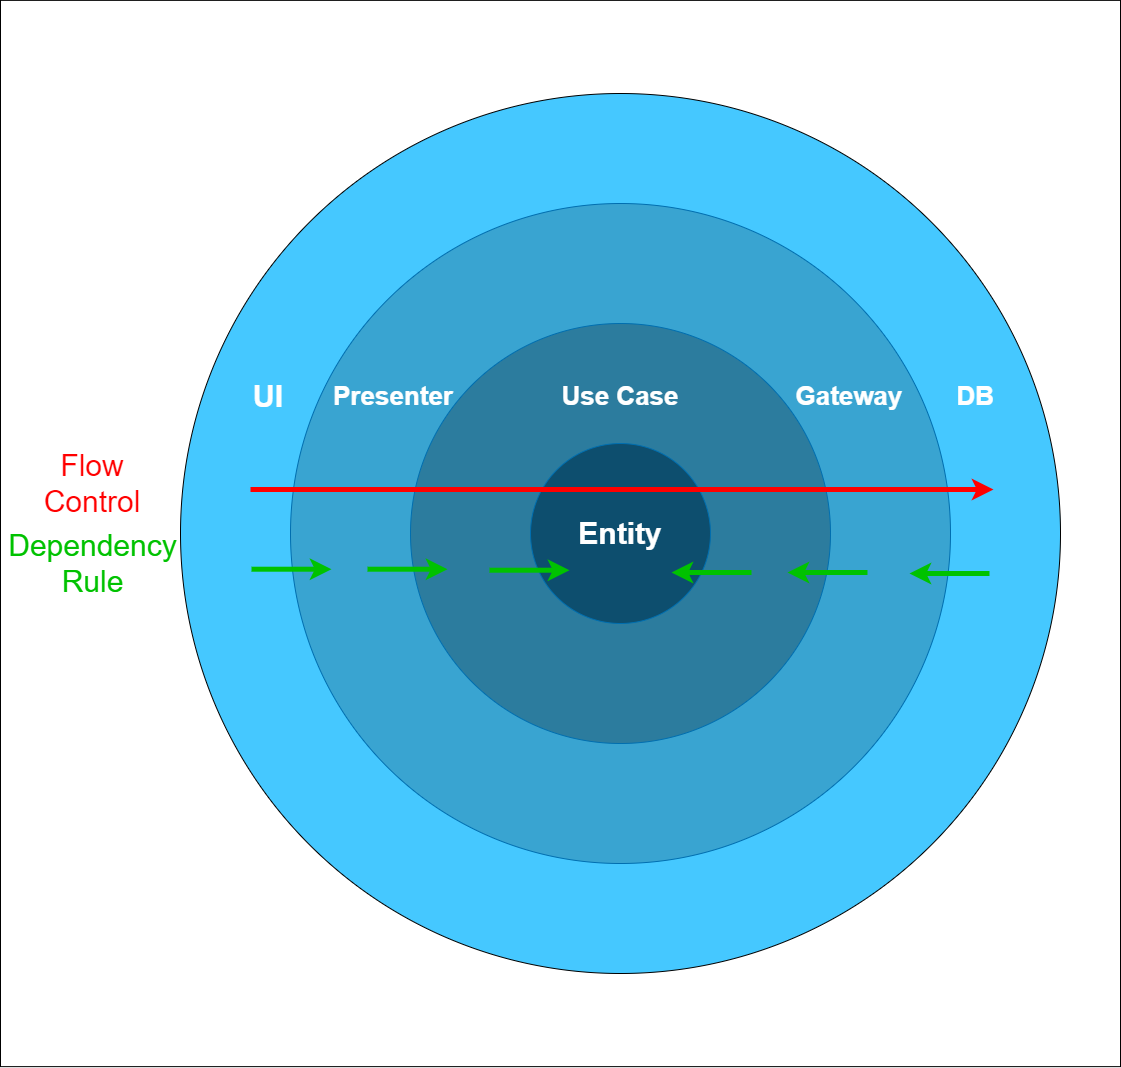

The diagram above was exported from draw.io. Its source (the exported page's mxGraphModel, read from the mxfile embedded in the PNG):
<mxGraphModel dx="4377" dy="2265" grid="1" gridSize="10" guides="1" tooltips="1" connect="1" arrows="1" fold="1" page="1" pageScale="1" pageWidth="827" pageHeight="1169" background="#ffffff" math="0" shadow="0">
  <root>
    <mxCell id="0" />
    <mxCell id="1" parent="0" />
    <mxCell id="crDRbli0xWPwZ9U8P9Jx-28" value="" style="rounded=0;whiteSpace=wrap;html=1;fillColor=none;fontSize=30;fontColor=#FFFFFF;" parent="1" vertex="1">
      <mxGeometry x="-2340" y="-503.12" width="1120" height="1066.25" as="geometry" />
    </mxCell>
    <mxCell id="crDRbli0xWPwZ9U8P9Jx-9" value="" style="ellipse;whiteSpace=wrap;html=1;aspect=fixed;fillColor=#45C8FF;fontSize=30;labelPosition=center;verticalLabelPosition=top;align=center;verticalAlign=bottom;" parent="1" vertex="1">
      <mxGeometry x="-2160" y="-410" width="880" height="880" as="geometry" />
    </mxCell>
    <mxCell id="crDRbli0xWPwZ9U8P9Jx-5" value="" style="ellipse;whiteSpace=wrap;html=1;aspect=fixed;fillColor=#39A4D1;fontSize=30;labelPosition=center;verticalLabelPosition=top;align=center;verticalAlign=bottom;fontStyle=0;strokeColor=#006EAF;fontColor=#ffffff;" parent="1" vertex="1">
      <mxGeometry x="-2050" y="-300" width="660" height="660" as="geometry" />
    </mxCell>
    <mxCell id="crDRbli0xWPwZ9U8P9Jx-3" value="" style="ellipse;whiteSpace=wrap;html=1;aspect=fixed;fillColor=#2C7C9E;fontSize=30;labelPosition=center;verticalLabelPosition=top;align=center;verticalAlign=bottom;strokeColor=#006EAF;fontColor=#ffffff;" parent="1" vertex="1">
      <mxGeometry x="-1930" y="-180" width="420" height="420" as="geometry" />
    </mxCell>
    <mxCell id="crDRbli0xWPwZ9U8P9Jx-2" value="Entity" style="ellipse;whiteSpace=wrap;html=1;aspect=fixed;fillColor=#0D4E6E;fontSize=30;fontStyle=1;strokeColor=#006EAF;fontColor=#ffffff;" parent="1" vertex="1">
      <mxGeometry x="-1810" y="-60" width="180" height="180" as="geometry" />
    </mxCell>
    <mxCell id="crDRbli0xWPwZ9U8P9Jx-4" value="Use Case" style="text;html=1;strokeColor=none;fillColor=none;align=center;verticalAlign=middle;whiteSpace=wrap;rounded=0;fontSize=26;fontStyle=1;fontColor=#FFFFFF;" parent="1" vertex="1">
      <mxGeometry x="-1805" y="-142" width="170" height="70" as="geometry" />
    </mxCell>
    <mxCell id="crDRbli0xWPwZ9U8P9Jx-6" value="Presenter" style="text;html=1;strokeColor=none;fillColor=none;align=center;verticalAlign=middle;whiteSpace=wrap;rounded=0;fontSize=26;fontStyle=1;fontColor=#FFFFFF;" parent="1" vertex="1">
      <mxGeometry x="-2032" y="-147" width="170" height="80" as="geometry" />
    </mxCell>
    <mxCell id="crDRbli0xWPwZ9U8P9Jx-7" value="Gateway" style="text;html=1;strokeColor=none;fillColor=none;align=center;verticalAlign=middle;whiteSpace=wrap;rounded=0;fontSize=26;fontStyle=1;fontColor=#FFFFFF;" parent="1" vertex="1">
      <mxGeometry x="-1550" y="-147" width="118" height="80" as="geometry" />
    </mxCell>
    <mxCell id="crDRbli0xWPwZ9U8P9Jx-10" value="DB" style="text;html=1;strokeColor=none;fillColor=none;align=center;verticalAlign=middle;whiteSpace=wrap;rounded=0;fontSize=26;fontStyle=1;fontColor=#FFFFFF;" parent="1" vertex="1">
      <mxGeometry x="-1420" y="-132" width="110" height="50" as="geometry" />
    </mxCell>
    <mxCell id="crDRbli0xWPwZ9U8P9Jx-11" value="UI" style="text;html=1;strokeColor=none;fillColor=none;align=center;verticalAlign=middle;whiteSpace=wrap;rounded=0;fontSize=30;fontStyle=1;fontColor=#FFFFFF;" parent="1" vertex="1">
      <mxGeometry x="-2112" y="-147" width="80" height="80" as="geometry" />
    </mxCell>
    <mxCell id="crDRbli0xWPwZ9U8P9Jx-15" value="" style="endArrow=classic;html=1;fontSize=30;endFill=1;strokeWidth=5;strokeColor=#00C200;" parent="1" edge="1">
      <mxGeometry width="50" height="50" relative="1" as="geometry">
        <mxPoint x="-1589" y="69" as="sourcePoint" />
        <mxPoint x="-1669" y="69" as="targetPoint" />
      </mxGeometry>
    </mxCell>
    <mxCell id="crDRbli0xWPwZ9U8P9Jx-18" value="" style="endArrow=classic;html=1;fontSize=30;endFill=1;strokeWidth=5;strokeColor=#00C200;" parent="1" edge="1">
      <mxGeometry width="50" height="50" relative="1" as="geometry">
        <mxPoint x="-1473" y="69" as="sourcePoint" />
        <mxPoint x="-1553" y="69" as="targetPoint" />
      </mxGeometry>
    </mxCell>
    <mxCell id="crDRbli0xWPwZ9U8P9Jx-19" value="" style="endArrow=classic;html=1;fontSize=30;endFill=1;strokeWidth=5;strokeColor=#00C200;" parent="1" edge="1">
      <mxGeometry width="50" height="50" relative="1" as="geometry">
        <mxPoint x="-1351" y="70" as="sourcePoint" />
        <mxPoint x="-1431" y="70" as="targetPoint" />
      </mxGeometry>
    </mxCell>
    <mxCell id="crDRbli0xWPwZ9U8P9Jx-22" value="Dependency Rule" style="text;html=1;strokeColor=none;fillColor=none;align=center;verticalAlign=middle;whiteSpace=wrap;rounded=0;fontSize=30;fontStyle=0;fontColor=#00C200;" parent="1" vertex="1">
      <mxGeometry x="-2333.5" y="20" width="171" height="80" as="geometry" />
    </mxCell>
    <mxCell id="crDRbli0xWPwZ9U8P9Jx-25" value="" style="endArrow=classic;html=1;strokeColor=#FF0000;strokeWidth=5;fontSize=30;fontColor=#FFFFFF;endFill=0;startArrow=none;startFill=0;" parent="1" edge="1">
      <mxGeometry width="50" height="50" relative="1" as="geometry">
        <mxPoint x="-2090" y="-14" as="sourcePoint" />
        <mxPoint x="-1347" y="-14" as="targetPoint" />
        <Array as="points" />
      </mxGeometry>
    </mxCell>
    <mxCell id="crDRbli0xWPwZ9U8P9Jx-26" value="Flow&lt;br&gt;Control" style="text;html=1;strokeColor=none;fillColor=none;align=center;verticalAlign=middle;whiteSpace=wrap;rounded=0;fontSize=30;fontStyle=0;fontColor=#FF0000;" parent="1" vertex="1">
      <mxGeometry x="-2313" y="-60" width="130" height="80" as="geometry" />
    </mxCell>
    <mxCell id="-P-nydZIqb_cbQOScCA5-6" value="" style="endArrow=none;html=1;fontSize=30;endFill=0;strokeWidth=5;strokeColor=#00C200;startArrow=classic;startFill=0;" edge="1" parent="1">
      <mxGeometry width="50" height="50" relative="1" as="geometry">
        <mxPoint x="-2009" y="65.71000000000001" as="sourcePoint" />
        <mxPoint x="-2089" y="65.71000000000001" as="targetPoint" />
      </mxGeometry>
    </mxCell>
    <mxCell id="-P-nydZIqb_cbQOScCA5-7" value="" style="endArrow=none;html=1;fontSize=30;endFill=0;strokeWidth=5;strokeColor=#00C200;startArrow=classic;startFill=0;" edge="1" parent="1">
      <mxGeometry width="50" height="50" relative="1" as="geometry">
        <mxPoint x="-1893" y="65.71000000000001" as="sourcePoint" />
        <mxPoint x="-1973" y="65.71000000000001" as="targetPoint" />
      </mxGeometry>
    </mxCell>
    <mxCell id="-P-nydZIqb_cbQOScCA5-8" value="" style="endArrow=none;html=1;fontSize=30;endFill=0;strokeWidth=5;strokeColor=#00C200;startArrow=classic;startFill=0;" edge="1" parent="1">
      <mxGeometry width="50" height="50" relative="1" as="geometry">
        <mxPoint x="-1771" y="66.71000000000001" as="sourcePoint" />
        <mxPoint x="-1851" y="66.71000000000001" as="targetPoint" />
      </mxGeometry>
    </mxCell>
  </root>
</mxGraphModel>